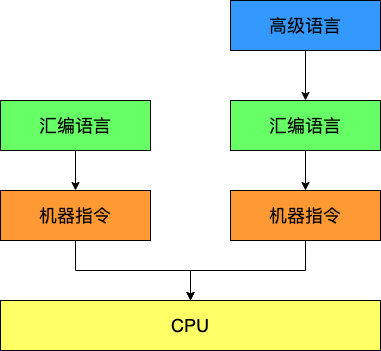

The diagram above was exported from draw.io. Its source (the exported page's mxGraphModel, read from the mxfile embedded in the PNG):
<mxGraphModel dx="334" dy="338" grid="1" gridSize="10" guides="1" tooltips="1" connect="1" arrows="1" fold="1" page="1" pageScale="1" pageWidth="1920" pageHeight="1200" math="0" shadow="0">
  <root>
    <mxCell id="0" />
    <mxCell id="1" parent="0" />
    <mxCell id="2" value="&lt;font style=&quot;font-size: 18px&quot;&gt;CPU&lt;/font&gt;" style="rounded=0;whiteSpace=wrap;html=1;fillColor=#FFFF66;" vertex="1" parent="1">
      <mxGeometry x="110" y="420" width="380" height="50" as="geometry" />
    </mxCell>
    <mxCell id="9" style="edgeStyle=orthogonalEdgeStyle;rounded=0;orthogonalLoop=1;jettySize=auto;html=1;exitX=0.5;exitY=1;exitDx=0;exitDy=0;entryX=0.5;entryY=0;entryDx=0;entryDy=0;" edge="1" parent="1" source="3" target="2">
      <mxGeometry relative="1" as="geometry" />
    </mxCell>
    <mxCell id="3" value="&lt;font style=&quot;font-size: 18px&quot;&gt;机器指令&lt;/font&gt;" style="rounded=0;whiteSpace=wrap;html=1;fillColor=#FF9933;" vertex="1" parent="1">
      <mxGeometry x="110" y="310" width="150" height="50" as="geometry" />
    </mxCell>
    <mxCell id="8" style="edgeStyle=orthogonalEdgeStyle;rounded=0;orthogonalLoop=1;jettySize=auto;html=1;exitX=0.5;exitY=1;exitDx=0;exitDy=0;entryX=0.5;entryY=0;entryDx=0;entryDy=0;" edge="1" parent="1" source="4" target="3">
      <mxGeometry relative="1" as="geometry" />
    </mxCell>
    <mxCell id="4" value="&lt;span style=&quot;font-size: 18px&quot;&gt;汇编语言&lt;/span&gt;" style="rounded=0;whiteSpace=wrap;html=1;fillColor=#66FF66;" vertex="1" parent="1">
      <mxGeometry x="110" y="220" width="150" height="50" as="geometry" />
    </mxCell>
    <mxCell id="13" style="edgeStyle=orthogonalEdgeStyle;rounded=0;orthogonalLoop=1;jettySize=auto;html=1;exitX=0.5;exitY=1;exitDx=0;exitDy=0;" edge="1" parent="1" source="5" target="2">
      <mxGeometry relative="1" as="geometry" />
    </mxCell>
    <mxCell id="5" value="&lt;font style=&quot;font-size: 18px&quot;&gt;机器指令&lt;/font&gt;" style="rounded=0;whiteSpace=wrap;html=1;fillColor=#FF9933;" vertex="1" parent="1">
      <mxGeometry x="340" y="310" width="150" height="50" as="geometry" />
    </mxCell>
    <mxCell id="11" style="edgeStyle=orthogonalEdgeStyle;rounded=0;orthogonalLoop=1;jettySize=auto;html=1;exitX=0.5;exitY=1;exitDx=0;exitDy=0;entryX=0.5;entryY=0;entryDx=0;entryDy=0;" edge="1" parent="1" source="6" target="5">
      <mxGeometry relative="1" as="geometry" />
    </mxCell>
    <mxCell id="6" value="&lt;span style=&quot;font-size: 18px&quot;&gt;汇编语言&lt;/span&gt;" style="rounded=0;whiteSpace=wrap;html=1;fillColor=#66FF66;" vertex="1" parent="1">
      <mxGeometry x="340" y="220" width="150" height="50" as="geometry" />
    </mxCell>
    <mxCell id="12" style="edgeStyle=orthogonalEdgeStyle;rounded=0;orthogonalLoop=1;jettySize=auto;html=1;exitX=0.5;exitY=1;exitDx=0;exitDy=0;entryX=0.5;entryY=0;entryDx=0;entryDy=0;" edge="1" parent="1" source="7" target="6">
      <mxGeometry relative="1" as="geometry" />
    </mxCell>
    <mxCell id="7" value="&lt;span style=&quot;font-size: 18px&quot;&gt;高级语言&lt;/span&gt;" style="rounded=0;whiteSpace=wrap;html=1;fillColor=#3399FF;" vertex="1" parent="1">
      <mxGeometry x="340" y="120" width="150" height="50" as="geometry" />
    </mxCell>
  </root>
</mxGraphModel>